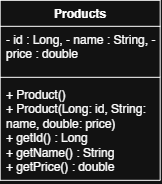

The diagram above was exported from draw.io. Its source (the exported page's mxGraphModel, read from the mxfile embedded in the PNG):
<mxGraphModel dx="654" dy="460" grid="1" gridSize="10" guides="1" tooltips="1" connect="1" arrows="1" fold="1" page="1" pageScale="1" pageWidth="850" pageHeight="1100" math="0" shadow="0">
  <root>
    <mxCell id="0" />
    <mxCell id="1" parent="0" />
    <mxCell id="L6OaWZ_RiIxJlQlq9SYV-11" parent="1" style="swimlane;fontStyle=1;align=center;verticalAlign=top;childLayout=stackLayout;horizontal=1;startSize=26;horizontalStack=0;resizeParent=1;resizeParentMax=0;resizeLast=0;collapsible=1;marginBottom=0;whiteSpace=wrap;html=1;" value="Products" vertex="1">
      <mxGeometry height="180" width="160" x="200" y="190" as="geometry" />
    </mxCell>
    <mxCell id="L6OaWZ_RiIxJlQlq9SYV-12" parent="L6OaWZ_RiIxJlQlq9SYV-11" style="text;strokeColor=none;fillColor=none;align=left;verticalAlign=top;spacingLeft=4;spacingRight=4;overflow=hidden;rotatable=0;points=[[0,0.5],[1,0.5]];portConstraint=eastwest;whiteSpace=wrap;html=1;" value="- id : Long, - name : String, - price : double" vertex="1">
      <mxGeometry height="47" width="160" y="26" as="geometry" />
    </mxCell>
    <mxCell id="L6OaWZ_RiIxJlQlq9SYV-13" parent="L6OaWZ_RiIxJlQlq9SYV-11" style="line;strokeWidth=1;fillColor=none;align=left;verticalAlign=middle;spacingTop=-1;spacingLeft=3;spacingRight=3;rotatable=0;labelPosition=right;points=[];portConstraint=eastwest;strokeColor=inherit;" value="" vertex="1">
      <mxGeometry height="8" width="160" y="73" as="geometry" />
    </mxCell>
    <mxCell id="L6OaWZ_RiIxJlQlq9SYV-14" parent="L6OaWZ_RiIxJlQlq9SYV-11" style="text;strokeColor=none;fillColor=none;align=left;verticalAlign=top;spacingLeft=4;spacingRight=4;overflow=hidden;rotatable=0;points=[[0,0.5],[1,0.5]];portConstraint=eastwest;whiteSpace=wrap;html=1;" value="+ Product()&lt;div&gt;+ Product(Long: id, String: name, double: price)&lt;/div&gt;&lt;div&gt;+ getId() : Long&lt;/div&gt;&lt;div&gt;+ getName() : String&lt;/div&gt;&lt;div&gt;+ getPrice() : double&lt;/div&gt;" vertex="1">
      <mxGeometry height="99" width="160" y="81" as="geometry" />
    </mxCell>
  </root>
</mxGraphModel>